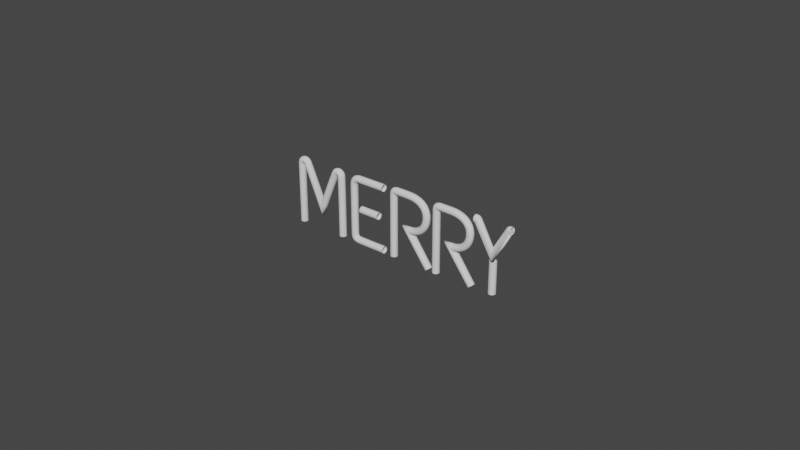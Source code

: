 # Source: HolidaySigns.blend  (saved by Blender 3.6.13; exported with 4.5.12 LTS)
import bpy
from mathutils import Matrix  # noqa: F401  (used for matrix-valued properties, if any)

bpy.ops.wm.read_factory_settings(use_empty=True)
scene = bpy.context.scene
scene.name = 'Scene'

# ---- collections
col_christmas = bpy.data.collections.new('Christmas'); scene.collection.children.link(col_christmas)
col_halloween = bpy.data.collections.new('Halloween'); scene.collection.children.link(col_halloween)
col_birthday = bpy.data.collections.new('Birthday'); scene.collection.children.link(col_birthday)

# ---- world
world_world = bpy.data.worlds.new('World'); scene.world = world_world
world_world.use_nodes = True; world_world.node_tree.nodes.clear()
_N = world_world.node_tree.nodes; _L = world_world.node_tree.links
n0 = _N.new('ShaderNodeOutputWorld'); n0.name = 'World Output'; n0.location = (300, 300)
n1 = _N.new('ShaderNodeBackground'); n1.name = 'Background'; n1.location = (10, 300)
n1.inputs[0].default_value = (0.05088, 0.05088, 0.05088, 1.0)
_L.new(n1.outputs[0], n0.inputs[0])
n0.is_active_output = True
world_world.color = (0.05088, 0.05088, 0.05088)
world_world.use_sun_shadow = False
world_world.sun_shadow_jitter_overblur = 0.0

# ---- curves / text
txt_text_005 = bpy.data.curves.new('Text.005', 'FONT')
txt_text_005.dimensions = '2D'
txt_text_005.body = 'MERRY\n\n'
cu_text_006 = bpy.data.curves.new('Text.006', 'CURVE')
cu_text_006.dimensions = '2D'
_sp = cu_text_006.splines.new('BEZIER'); _sp.bezier_points.add(6)
_sp.bezier_points.foreach_set('co', [0.04386, 0.002883, 0.0, 0.04444, 0.5141, 0.0, 0.1084, 0.5292, 0.0, 0.2604, 0.1886, 0.0, 0.4038, 0.5258, 0.0, 0.4664, 0.5181, 0.0, 0.4686, 0.002206, 0.0])
_sp.bezier_points.foreach_set('handle_left', [0.04386, -0.001086, 0.0, 0.04444, 0.3857, 0.0, 0.09319, 0.5626, 0.0, 0.2097, 0.3021, 0.0, 0.356, 0.4183, 0.0, 0.4664, 0.5473, 0.0, 0.4679, 0.1742, 0.0])
_sp.bezier_points.foreach_set('handle_right', [0.04405, 0.1733, 0.0, 0.04444, 0.5575, 0.0, 0.1591, 0.4156, 0.0, 0.3082, 0.301, 0.0, 0.4217, 0.5642, 0.0, 0.4704, 0.3301, 0.0, 0.4686, -0.001763, 0.0])
for _p, _l, _r in zip(_sp.bezier_points, ['FREE', 'FREE', 'FREE', 'VECTOR', 'FREE', 'FREE', 'VECTOR'], ['VECTOR', 'FREE', 'VECTOR', 'VECTOR', 'FREE', 'FREE', 'FREE']): _p.handle_left_type = _l; _p.handle_right_type = _r
_sp.order_u = 0
_sp.order_v = 0
_sp.resolution_v = 0
_sp = cu_text_006.splines.new('BEZIER'); _sp.bezier_points.add(5)
_sp.bezier_points.foreach_set('co', [0.9017, 0.01916, 0.0, 0.6686, 0.01916, 0.0, 0.6008, 0.08316, 0.0, 0.6008, 0.4788, 0.0, 0.6637, 0.5491, 0.0, 0.9017, 0.5491, 0.0])
_sp.bezier_points.foreach_set('handle_left', [0.9061, 0.01916, 0.0, 0.7465, 0.01916, 0.0, 0.6008, 0.03764, 0.0, 0.6008, 0.3469, 0.0, 0.6139, 0.5491, 0.0, 0.8224, 0.5491, 0.0])
_sp.bezier_points.foreach_set('handle_right', [0.824, 0.01916, 0.0, 0.604, 0.01916, 0.0, 0.6008, 0.2151, 0.0, 0.6008, 0.5307, 0.0, 0.743, 0.5491, 0.0, 0.9061, 0.5491, 0.0])
for _p, _l, _r in zip(_sp.bezier_points, ['FREE', 'FREE', 'FREE', 'VECTOR', 'FREE', 'VECTOR'], ['VECTOR', 'FREE', 'VECTOR', 'FREE', 'VECTOR', 'FREE']): _p.handle_left_type = _l; _p.handle_right_type = _r
_sp.order_u = 0
_sp.order_v = 0
_sp.resolution_v = 0
_sp = cu_text_006.splines.new('BEZIER'); _sp.bezier_points.add(1)
_sp.bezier_points.foreach_set('co', [0.6732, 0.2946, 0.0, 0.8485, 0.2946, 0.0])
_sp.bezier_points.foreach_set('handle_left', [0.6683, 0.2946, 0.0, 0.7901, 0.2946, 0.0])
_sp.bezier_points.foreach_set('handle_right', [0.7316, 0.2946, 0.0, 0.8534, 0.2946, 0.0])
for _p, _l, _r in zip(_sp.bezier_points, ['FREE', 'VECTOR'], ['VECTOR', 'FREE']): _p.handle_left_type = _l; _p.handle_right_type = _r
_sp.order_u = 0
_sp.order_v = 0
_sp.resolution_v = 0
_sp = cu_text_006.splines.new('BEZIER'); _sp.bezier_points.add(8)
_sp.bezier_points.foreach_set('co', [1.0, 0.00539, 0.0, 1.0, 0.5238, 0.0, 1.007, 0.5541, 0.0, 1.034, 0.5623, 0.0, 1.133, 0.5623, 0.0, 1.314, 0.4279, 0.0, 1.154, 0.2731, 0.0, 1.145, 0.2731, 0.0, 1.339, 0.009774, 0.0])
_sp.bezier_points.foreach_set('handle_left', [1.0, 0.001022, 0.0, 1.0, 0.351, 0.0, 1.002, 0.5487, 0.0, 1.021, 0.5623, 0.0, 1.1, 0.5623, 0.0, 1.314, 0.502, 0.0, 1.209, 0.2731, 0.0, 1.148, 0.2731, 0.0, 1.274, 0.09755, 0.0])
_sp.bezier_points.foreach_set('handle_right', [1.0, 0.1782, 0.0, 1.0, 0.5386, 0.0, 1.012, 0.5596, 0.0, 1.059, 0.5623, 0.0, 1.266, 0.5623, 0.0, 1.314, 0.3085, 0.0, 1.151, 0.2731, 0.0, 1.21, 0.1853, 0.0, 1.345, -5.43e-05, 0.0])
for _p, _l, _r in zip(_sp.bezier_points, ['FREE', 'VECTOR', 'ALIGNED', 'FREE', 'VECTOR', 'ALIGNED', 'FREE', 'VECTOR', 'VECTOR'], ['VECTOR', 'FREE', 'ALIGNED', 'FREE', 'FREE', 'ALIGNED', 'VECTOR', 'VECTOR', 'FREE']): _p.handle_left_type = _l; _p.handle_right_type = _r
_sp.order_u = 0
_sp.order_v = 0
_sp.resolution_v = 0
_sp = cu_text_006.splines.new('BEZIER'); _sp.bezier_points.add(8)
_sp.bezier_points.foreach_set('co', [1.408, 0.004932, 0.0, 1.407, 0.5216, 0.0, 1.414, 0.5519, 0.0, 1.442, 0.5601, 0.0, 1.534, 0.5601, 0.0, 1.714, 0.4257, 0.0, 1.554, 0.2709, 0.0, 1.545, 0.2709, 0.0, 1.738, 0.01122, 0.0])
_sp.bezier_points.foreach_set('handle_left', [1.408, 0.0005644, 0.0, 1.408, 0.3494, 0.0, 1.409, 0.5465, 0.0, 1.428, 0.5601, 0.0, 1.503, 0.5601, 0.0, 1.714, 0.4984, 0.0, 1.61, 0.2709, 0.0, 1.548, 0.2709, 0.0, 1.674, 0.09779, 0.0])
_sp.bezier_points.foreach_set('handle_right', [1.408, 0.1772, 0.0, 1.407, 0.5364, 0.0, 1.419, 0.5574, 0.0, 1.472, 0.5601, 0.0, 1.666, 0.5601, 0.0, 1.714, 0.3073, 0.0, 1.551, 0.2709, 0.0, 1.61, 0.1843, 0.0, 1.745, 0.001396, 0.0])
for _p, _l, _r in zip(_sp.bezier_points, ['FREE', 'VECTOR', 'ALIGNED', 'FREE', 'VECTOR', 'ALIGNED', 'FREE', 'VECTOR', 'VECTOR'], ['VECTOR', 'FREE', 'ALIGNED', 'VECTOR', 'FREE', 'ALIGNED', 'VECTOR', 'VECTOR', 'FREE']): _p.handle_left_type = _l; _p.handle_right_type = _r
_sp.order_u = 0
_sp.order_v = 0
_sp.resolution_v = 0
_sp = cu_text_006.splines.new('BEZIER'); _sp.bezier_points.add(6)
_sp.bezier_points.foreach_set('co', [1.756, 0.5733, 0.0, 1.766, 0.5733, 0.0, 1.78, 0.5659, 0.0, 1.919, 0.3268, 0.0, 2.051, 0.5684, 0.0, 2.064, 0.5733, 0.0, 2.073, 0.5733, 0.0])
_sp.bezier_points.foreach_set('handle_left', [1.749, 0.5733, 0.0, 1.762, 0.5733, 0.0, 1.776, 0.5708, 0.0, 1.873, 0.4065, 0.0, 2.007, 0.4879, 0.0, 2.057, 0.5733, 0.0, 2.07, 0.5733, 0.0])
_sp.bezier_points.foreach_set('handle_right', [1.759, 0.5733, 0.0, 1.771, 0.5733, 0.0, 1.826, 0.4862, 0.0, 1.963, 0.4073, 0.0, 2.053, 0.5717, 0.0, 2.067, 0.5733, 0.0, 2.079, 0.5733, 0.0])
for _p, _l, _r in zip(_sp.bezier_points, ['FREE', 'VECTOR', 'FREE', 'VECTOR', 'VECTOR', 'FREE', 'VECTOR'], ['VECTOR', 'FREE', 'VECTOR', 'VECTOR', 'FREE', 'VECTOR', 'FREE']): _p.handle_left_type = _l; _p.handle_right_type = _r
_sp.order_u = 0
_sp.order_v = 0
_sp.resolution_v = 0
_sp = cu_text_006.splines.new('BEZIER'); _sp.bezier_points.add(1)
_sp.bezier_points.foreach_set('co', [1.923, 0.285, 0.0, 1.923, 0.01638, 0.0])
_sp.bezier_points.foreach_set('handle_left', [1.925, 0.2867, 0.0, 1.923, 0.1059, 0.0])
_sp.bezier_points.foreach_set('handle_right', [1.923, 0.1955, 0.0, 1.923, 0.01201, 0.0])
for _p, _l, _r in zip(_sp.bezier_points, ['FREE', 'VECTOR'], ['VECTOR', 'FREE']): _p.handle_left_type = _l; _p.handle_right_type = _r
_sp.order_u = 0
_sp.order_v = 0
_sp.resolution_v = 0
cu_text_006.bevel_depth = 0.03

# ---- objects
ob_merry = bpy.data.objects.new('Merry', txt_text_005)
ob_sign_merry = bpy.data.objects.new('Sign(Merry)', cu_text_006)

# ---- transforms, parenting, visibility, modifiers, constraints
ob_merry.location = (0.0, 0.0, 1.0)
ob_merry.rotation_euler = (1.571, 2.22e-16, 2.22e-16)
ob_merry.hide_render = True
ob_sign_merry.location = (0.0, 0.0, 1.0)
ob_sign_merry.rotation_euler = (1.571, 2.22e-16, 2.22e-16)

# ---- collection membership
col_christmas.objects.link(ob_merry)
col_christmas.objects.link(ob_sign_merry)

# ---- scene / render settings (as saved in the file)
scene.frame_start = 1; scene.frame_end = 250; scene.frame_set(1)
scene.render.engine = 'BLENDER_EEVEE_NEXT'
scene.cycles.sampling_pattern = 'TABULATED_SOBOL'
scene.view_settings.view_transform = 'Filmic'
bpy.context.view_layer.update()

# ---- added for rendering (the .blend has no active camera and no usable light): camera, sun
cam_auto = bpy.data.cameras.new('AutoCamera')
cam_auto.lens = 50.0
cam_auto.sensor_width = 36.0
cam_auto.clip_end = 1000.0
ob_auto_camera = bpy.data.objects.new('AutoCamera', cam_auto)
scene.collection.objects.link(ob_auto_camera)
ob_auto_camera.location = (5.85204, -5.7524, 5.12269)
ob_auto_camera.rotation_euler = (1.09748, -7.21219e-08, 0.694738)
scene.camera = ob_auto_camera
light_auto_sun = bpy.data.lights.new('AutoSun', 'SUN')
light_auto_sun.energy = 3.0
light_auto_sun.angle = 0.0523599
ob_auto_sun = bpy.data.objects.new('AutoSun', light_auto_sun)
scene.collection.objects.link(ob_auto_sun)
ob_auto_sun.rotation_euler = (0.872665, 0.174533, 0.523599)
bpy.context.view_layer.update()
